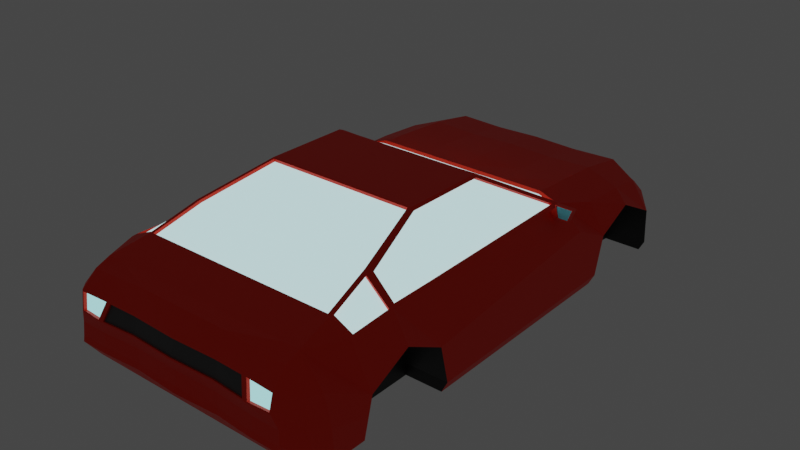 # Source: Car.blend  (saved by Blender 2.82.7; exported with 4.5.12 LTS)
import bpy
from mathutils import Matrix  # noqa: F401  (used for matrix-valued properties, if any)

bpy.ops.wm.read_factory_settings(use_empty=True)
scene = bpy.context.scene
scene.name = 'Scene'

# ---- collections
col_collection = bpy.data.collections.new('Collection'); scene.collection.children.link(col_collection)

# ---- materials (node trees are filled in below, after node groups)
mat_frame = bpy.data.materials.new('frame')
mat_frame.use_transparent_shadow = False
mat_windows = bpy.data.materials.new('windows')
mat_windows.use_transparent_shadow = False
mat_mirrors = bpy.data.materials.new('mirrors')
mat_mirrors.use_transparent_shadow = False
mat_lights = bpy.data.materials.new('lights')
mat_lights.use_transparent_shadow = False
mat_gray = bpy.data.materials.new('gray')
mat_gray.use_transparent_shadow = False
mat_inside_wheels = bpy.data.materials.new('inside wheels')
mat_inside_wheels.use_transparent_shadow = False

# ---- material node trees
mat_frame.use_nodes = True; mat_frame.node_tree.nodes.clear()
_N = mat_frame.node_tree.nodes; _L = mat_frame.node_tree.links
n0 = _N.new('ShaderNodeOutputMaterial'); n0.name = 'Material Output'; n0.location = (300, 300)
n1 = _N.new('ShaderNodeBsdfPrincipled'); n1.name = 'Principled BSDF'; n1.location = (10, 300)
n1.distribution = 'GGX'
n1.subsurface_method = 'BURLEY'
n1.inputs[0].default_value = (1.0, 0.02122, 0.0, 1.0)
n1.inputs[1].default_value = 0.2833
n1.inputs[3].default_value = 1.45
n1.inputs[13].default_value = 0.4333
n1.inputs[27].default_value = (0.0, 0.0, 0.0, 1.0)
n1.inputs[28].default_value = 1.0
_L.new(n1.outputs[0], n0.inputs[0])
n0.is_active_output = True
mat_windows.use_nodes = True; mat_windows.node_tree.nodes.clear()
_N = mat_windows.node_tree.nodes; _L = mat_windows.node_tree.links
n0 = _N.new('ShaderNodeOutputMaterial'); n0.name = 'Material Output'; n0.location = (300, 300)
n1 = _N.new('ShaderNodeBsdfPrincipled'); n1.name = 'Principled BSDF'; n1.location = (10, 300)
n1.distribution = 'GGX'
n1.subsurface_method = 'BURLEY'
n1.inputs[0].default_value = (0.3894, 0.6885, 0.8, 1.0)
n1.inputs[2].default_value = 0.2333
n1.inputs[3].default_value = 1.45
n1.inputs[19].default_value = 0.0625
n1.inputs[27].default_value = (0.6259, 0.9713, 1.0, 1.0)
n1.inputs[28].default_value = 1.0
_L.new(n1.outputs[0], n0.inputs[0])
n0.is_active_output = True
mat_mirrors.use_nodes = True; mat_mirrors.node_tree.nodes.clear()
_N = mat_mirrors.node_tree.nodes; _L = mat_mirrors.node_tree.links
n0 = _N.new('ShaderNodeOutputMaterial'); n0.name = 'Material Output'; n0.location = (300, 300)
n1 = _N.new('ShaderNodeBsdfPrincipled'); n1.name = 'Principled BSDF'; n1.location = (10, 300)
n1.distribution = 'GGX'
n1.subsurface_method = 'BURLEY'
n1.inputs[0].default_value = (0.1849, 0.6892, 0.8, 1.0)
n1.inputs[2].default_value = 0.4667
n1.inputs[3].default_value = 1.45
n1.inputs[27].default_value = (0.0, 0.0, 0.0, 1.0)
n1.inputs[28].default_value = 1.0
_L.new(n1.outputs[0], n0.inputs[0])
n0.is_active_output = True
mat_lights.use_nodes = True; mat_lights.node_tree.nodes.clear()
_N = mat_lights.node_tree.nodes; _L = mat_lights.node_tree.links
n0 = _N.new('ShaderNodeOutputMaterial'); n0.name = 'Material Output'; n0.location = (300, 300)
n1 = _N.new('ShaderNodeEmission'); n1.name = 'Emission'; n1.location = (10, 300)
n1.inputs[0].default_value = (0.4381, 0.9713, 1.0, 1.0)
_L.new(n1.outputs[0], n0.inputs[0])
n0.is_active_output = True
mat_gray.use_nodes = True; mat_gray.node_tree.nodes.clear()
_N = mat_gray.node_tree.nodes; _L = mat_gray.node_tree.links
n0 = _N.new('ShaderNodeOutputMaterial'); n0.name = 'Material Output'; n0.location = (300, 300)
n1 = _N.new('ShaderNodeBsdfPrincipled'); n1.name = 'Principled BSDF'; n1.location = (10, 300)
n1.distribution = 'GGX'
n1.subsurface_method = 'BURLEY'
n1.inputs[0].default_value = (0.06372, 0.06372, 0.06372, 1.0)
n1.inputs[3].default_value = 1.45
n1.inputs[27].default_value = (0.0, 0.0, 0.0, 1.0)
n1.inputs[28].default_value = 1.0
_L.new(n1.outputs[0], n0.inputs[0])
n0.is_active_output = True
mat_inside_wheels.use_nodes = True; mat_inside_wheels.node_tree.nodes.clear()
_N = mat_inside_wheels.node_tree.nodes; _L = mat_inside_wheels.node_tree.links
n0 = _N.new('ShaderNodeOutputMaterial'); n0.name = 'Material Output'; n0.location = (300, 300)
n1 = _N.new('ShaderNodeBsdfPrincipled'); n1.name = 'Principled BSDF'; n1.location = (10, 300)
n1.distribution = 'GGX'
n1.subsurface_method = 'BURLEY'
n1.inputs[0].default_value = (0.008076, 0.008076, 0.008076, 1.0)
n1.inputs[3].default_value = 1.45
n1.inputs[27].default_value = (0.0, 0.0, 0.0, 1.0)
n1.inputs[28].default_value = 1.0
_L.new(n1.outputs[0], n0.inputs[0])
n0.is_active_output = True

# ---- world
world_world = bpy.data.worlds.new('World'); scene.world = world_world
world_world.use_nodes = True; world_world.node_tree.nodes.clear()
_N = world_world.node_tree.nodes; _L = world_world.node_tree.links
n0 = _N.new('ShaderNodeOutputWorld'); n0.name = 'World Output'; n0.location = (300, 300)
n1 = _N.new('ShaderNodeBackground'); n1.name = 'Background'; n1.location = (10, 300)
n1.inputs[0].default_value = (0.05088, 0.05088, 0.05088, 1.0)
_L.new(n1.outputs[0], n0.inputs[0])
n0.is_active_output = True
world_world.color = (0.05088, 0.05088, 0.05088)
world_world.use_sun_shadow = False
world_world.sun_shadow_jitter_overblur = 0.0

# ---- meshes
me_cube = bpy.data.meshes.new('Cube')
me_cube.from_pydata([(6.088, 6.451, -4.103), (6.102, 6.253, 2.55), (6.088, 8.704, -4.103), (6.088, 8.704, 2.363), (6.088, -6.412, -4.103), (6.088, -9.712, -4.103), (6.088, -13.1, -3.921), (6.088, -15.4, -3.921), (6.088, -15.46, 2.601), (5.662, -16.4, -3.51), (5.662, -16.4, 2.303), (5.662, -17.56, -1.979), (5.308, -17.24, 1.2), (6.088, 11.91, -4.103), (6.088, 11.91, 2.148), (6.088, 15.14, -4.293), (6.088, 15.13, 1.617), (5.613, 17.16, -4.293), (5.532, 17.17, 0.1846), (3.901, 0.968, 5.22), (3.901, -4.883, 5.36), (2.957, -9.686, 3.893), (6.088, -13.0, 3.079), (6.088, -15.22, 2.653), (6.088, 9.377, -0.8337), (6.088, -7.013, -0.7779), (6.088, -9.712, 0.624), (6.088, -12.47, -0.7436), (5.659, -17.62, 0.1589), (6.088, 11.91, 0.3754), (6.088, 14.96, -1.202), (5.263, 17.76, -0.6649), (6.088, 8.704, -3.338), (6.088, -6.412, -3.325), (6.088, -9.712, -3.325), (6.088, -13.1, -3.168), (5.662, -17.46, -1.648), (6.088, 11.91, -3.366), (6.088, 15.13, -3.602), (5.613, 17.48, -3.784), (8.97, 8.704, -3.338), (8.573, 8.704, -4.103), (8.573, 6.451, -4.103), (8.218, 8.704, 1.552), (7.114, 6.234, 2.208), (8.97, 6.451, -3.325), (8.97, -6.412, -3.325), (8.573, -6.412, -4.103), (7.862, -6.413, 2.623), (7.854, -9.492, 2.616), (8.97, -13.1, -3.168), (8.304, -13.1, -3.921), (8.206, -13.1, 2.454), (8.97, -15.25, -3.148), (7.426, -15.4, -3.921), (7.118, -15.46, 2.601), (8.628, -16.4, -2.469), (7.714, -16.4, -3.51), (7.118, -16.4, 2.232), (7.521, -17.46, -1.648), (7.466, -17.56, -1.979), (7.151, -17.34, 1.203), (8.218, 11.91, 1.337), (8.97, 15.13, -3.602), (8.606, 15.14, -4.293), (8.037, 14.39, 0.9287), (7.708, 16.86, -3.784), (7.461, 16.68, -4.293), (7.763, 15.16, 0.4719), (5.009, 0.9781, 5.241), (5.31, -4.84, 5.191), (6.545, -9.519, 3.972), (6.754, -13.0, 3.079), (6.945, -15.22, 2.653), (8.97, 9.377, -0.8337), (8.97, 6.451, 0.624), (8.97, -7.013, -0.7779), (8.97, -9.712, 0.624), (8.97, -12.47, -0.7436), (8.557, -15.41, 0.7771), (8.318, -16.4, 0.8906), (7.064, -17.53, 0.1568), (8.97, 11.91, 0.3754), (8.97, 14.96, -1.202), (7.963, 15.76, -0.2297), (3.044, 8.704, 2.271), (3.044, 6.451, -4.103), (3.044, 8.704, -4.103), (3.044, 6.255, 2.553), (3.044, -6.412, -4.103), (3.044, -9.712, -4.103), (3.044, -13.1, -3.921), (3.044, -15.4, -3.921), (3.044, -15.46, 2.601), (3.044, -16.4, -3.51), (3.044, -16.4, 2.466), (3.044, -17.38, -1.979), (3.044, -17.19, 1.194), (3.044, 11.91, 2.056), (3.044, 11.91, -4.103), (3.044, 15.13, 1.525), (3.044, 15.14, -4.293), (3.044, 17.36, 0.252), (3.044, 17.51, -4.293), (1.95, 0.967, 5.218), (1.95, -4.883, 5.36), (3.044, -13.0, 3.079), (3.044, -15.22, 2.653), (2.891, 18.15, -0.9345), (3.045, -17.44, 0.1659), (3.044, -17.28, -1.648), (3.044, 17.83, -3.784), (8.041, 15.75, -0.2958), (5.162, 17.9, -0.7574), (7.819, 15.05, 0.5605), (5.469, 17.1, 0.252), (7.841, 15.6, -0.3447), (5.141, 17.6, -0.7799), (7.641, 15.0, 0.3569), (5.41, 17.01, 0.06965), (2.473, 17.48, 0.1473), (4.442, 17.27, 0.1473), (4.193, 17.86, -0.6726), (2.348, 18.06, -0.8164), (2.473, 17.41, 0.1036), (4.442, 17.2, 0.1036), (4.193, 17.79, -0.7163), (2.348, 17.99, -0.8602), (6.088, 9.04, -2.086), (6.088, -6.712, -2.052), (6.088, -9.712, -1.351), (6.088, -12.78, -1.956), (5.662, -17.37, -0.7831), (6.088, 11.91, -1.495), (6.088, 15.04, -2.402), (5.388, 17.69, -2.165), (8.97, 9.04, -2.086), (8.97, 6.451, -1.351), (8.97, -6.712, -2.052), (8.97, -12.78, -1.956), (8.927, -15.33, -1.185), (8.431, -16.4, -0.866), (7.485, -17.37, -0.7831), (8.97, 15.04, -2.402), (7.874, 16.3, -1.934), (3.044, -17.19, -0.7831), (2.967, 17.99, -2.253), (4.607, 17.65, -2.378), (4.8, 17.47, -3.672), (6.59, 16.98, -3.672), (2.603, 17.77, -3.672), (6.733, 16.51, -2.181), (2.537, 17.91, -2.454), (4.607, 17.27, -2.421), (4.8, 17.09, -3.715), (6.59, 16.56, -3.715), (6.733, 16.09, -2.224), (3.044, 6.451, 2.454), (6.088, 6.451, 2.454), (7.314, 5.742, 2.239), (1.95, 0.7708, 5.316), (5.311, 0.7, 5.149), (3.901, 0.7708, 5.316), (-0.007652, 0.864, 5.029), (-0.007652, 6.152, 2.365), (3.893, 0.865, 5.031), (6.094, 6.15, 2.361), (3.037, 6.152, 2.365), (1.943, 0.864, 5.029), (7.106, 6.131, 2.019), (5.001, 0.8751, 5.052), (7.437, 6.451, 2.055), (8.01, -6.412, 2.454), (8.01, -9.712, 2.454), (5.162, 0.7708, 5.316), (5.162, -4.883, 5.36), (6.348, -9.745, 4.088), (7.719, -6.42, 2.497), (5.167, -4.847, 5.065), (7.172, 5.735, 2.114), (7.712, -9.499, 2.49), (5.169, 0.6929, 5.023), (6.403, -9.526, 3.846), (1.894, -4.963, 5.128), (5.014, -4.963, 5.128), (3.789, -4.963, 5.128), (3.789, -5.007, 5.326), (5.014, -5.007, 5.326), (1.894, -5.007, 5.326), (2.957, -12.89, 3.11), (5.914, -12.89, 3.11), (6.156, -9.73, 4.091), (6.55, -12.89, 3.11), (5.914, -9.686, 3.893), (2.957, -12.85, 2.912), (5.914, -12.85, 2.912), (6.156, -9.686, 3.893), (6.55, -12.85, 2.912), (7.99, -12.88, 2.388), (6.675, -12.79, 2.934), (7.819, -9.912, 2.388), (6.32, -9.942, 3.818), (6.474, -10.0, 3.921), (6.816, -12.75, 3.069), (7.931, -9.975, 2.543), (8.096, -12.83, 2.543), (7.74, 5.131, 1.482), (7.564, 5.131, 1.997), (7.739, 5.472, 1.487), (7.564, 5.519, 1.997), (8.114, 5.105, 1.917), (7.938, 5.157, 2.429), (8.112, 5.445, 1.888), (7.938, 5.508, 2.39), (7.888, 5.557, 2.534), (8.162, 5.474, 1.741), (8.197, 5.066, 1.82), (7.952, 5.139, 2.531), (9.117, 5.557, 2.534), (8.847, 5.474, 1.741), (8.817, 5.066, 1.82), (9.053, 5.139, 2.531), (7.888, 5.143, 2.576), (8.164, 5.062, 1.774), (9.117, 5.143, 2.576), (8.85, 5.062, 1.774), (7.952, 5.176, 2.527), (8.197, 5.104, 1.816), (9.053, 5.176, 2.527), (8.817, 5.104, 1.816), (4.974, -17.24, 1.194), (5.32, -17.61, 0.166), (7.237, -17.32, 1.278), (7.137, -17.55, 0.08131), (5.309, -17.02, 1.141), (5.66, -17.4, 0.1), (7.152, -17.12, 1.144), (7.064, -17.32, 0.09796), (0.0, -4.963, 5.128), (0.0, 8.704, -4.103), (0.0, 8.704, 2.363), (0.0, 6.451, -4.103), (0.0, 6.255, 2.553), (0.0, -6.412, -4.103), (0.0, -9.712, -4.103), (0.0, -13.1, -3.921), (0.0, -15.4, -3.921), (0.0, -15.46, 2.601), (0.0, -16.4, -3.51), (0.0, -16.4, 2.466), (0.0, -17.56, -1.979), (0.0, -17.3, 1.193), (0.0, 11.91, -4.103), (0.0, 11.91, 2.148), (0.0, 15.14, -4.293), (0.0, 15.13, 1.617), (0.0, 17.77, -4.293), (0.0, 17.62, 0.252), (0.0, 0.967, 5.218), (0.0, -4.883, 5.36), (0.0, -13.0, 3.079), (0.0, -15.22, 2.653), (0.0, -17.58, 0.08131), (0.0, 18.4, -0.9345), (0.0, -17.39, -1.648), (0.0, 18.09, -3.784), (0.0, 17.74, 0.1473), (0.0, 18.32, -0.8164), (0.0, 17.67, 0.1036), (0.0, 18.25, -0.8602), (0.0, -17.24, -0.7831), (0.0, 18.25, -2.253), (0.0, 18.17, -2.454), (0.0, 18.03, -3.672), (0.0, 6.451, 2.454), (0.0, 0.7708, 5.316), (0.0, -5.007, 5.326), (0.0, -12.89, 3.11), (0.0, -9.686, 3.893), (0.0, -12.85, 2.912), (3.044, -17.16, 1.278), (0.0, -17.28, 1.278), (5.199, -17.22, 1.278), (5.601, -17.64, 0.08131), (3.044, -17.46, 0.08131), (0.0, -17.55, 0.1663), (0.0, -17.19, 1.165), (0.0, -17.45, 0.1381), (3.044, -17.08, 1.165), (3.045, -17.33, 0.1376), (4.974, -17.13, 1.166), (5.32, -17.5, 0.1378)], [], [(87, 239, 252, 99), (4, 0, 42, 47), (87, 2, 0, 86), (85, 240, 274, 157), (10, 282, 232, 58), (134, 38, 63, 143), (86, 0, 4, 89), (89, 4, 5, 90), (90, 5, 6, 91), (129, 33, 46, 138), (31, 18, 119, 117), (91, 6, 7, 92), (94, 9, 11, 96), (92, 7, 9, 94), (93, 247, 249, 95), (3, 158, 171, 43), (95, 249, 281, 280), (11, 9, 57, 60), (85, 3, 14, 98), (32, 2, 13, 37), (101, 254, 256, 103), (37, 13, 15, 38), (99, 252, 254, 101), (98, 14, 16, 100), (100, 16, 115, 102), (22, 23, 73, 72), (160, 275, 259, 105), (106, 260, 261, 107), (0, 2, 41, 42), (69, 44, 169, 170), (38, 15, 64, 63), (93, 8, 23, 107), (7, 6, 51, 54), (115, 16, 65, 114), (6, 35, 50, 51), (146, 108, 113, 135), (132, 36, 59, 142), (2, 32, 40, 41), (15, 17, 67, 64), (145, 284, 262, 270), (128, 24, 74, 136), (130, 26, 27, 131), (14, 3, 43, 62), (129, 25, 26, 130), (33, 4, 47, 46), (36, 11, 60, 59), (4, 33, 34, 5), (8, 10, 58, 55), (5, 34, 35, 6), (81, 61, 236, 237), (17, 39, 66, 67), (96, 110, 264, 250), (26, 25, 76, 77), (103, 111, 39, 17), (9, 7, 54, 57), (133, 37, 38, 134), (128, 32, 37, 133), (74, 43, 171, 75), (76, 172, 173, 77), (75, 171, 172, 76), (77, 173, 52, 78), (78, 52, 55, 79), (79, 55, 58, 80), (80, 58, 232, 233), (63, 64, 67, 66), (55, 52, 72, 73), (161, 70, 178, 181), (159, 161, 181, 179), (173, 176, 202, 204), (65, 83, 112, 114), (62, 82, 83, 65), (43, 74, 82, 62), (141, 80, 233, 142), (140, 79, 80, 141), (139, 78, 79, 140), (137, 75, 76, 138), (136, 74, 75, 137), (41, 40, 45, 42), (42, 45, 46, 47), (51, 50, 53, 54), (54, 53, 56, 57), (57, 56, 59, 60), (143, 63, 66, 144), (27, 26, 77, 78), (23, 8, 55, 73), (162, 20, 175, 174), (135, 113, 112, 144), (16, 14, 62, 65), (29, 30, 83, 82), (131, 27, 78, 139), (24, 29, 82, 74), (256, 265, 111, 103), (11, 36, 110, 96), (132, 283, 284, 145), (271, 263, 108, 146), (247, 93, 107, 261), (258, 104, 168, 163), (175, 20, 186, 187), (22, 106, 107, 23), (105, 259, 276, 188), (162, 160, 105, 20), (255, 100, 102, 257), (253, 98, 100, 255), (13, 99, 101, 15), (15, 101, 103, 17), (240, 85, 98, 253), (10, 95, 280, 282), (97, 251, 286, 288), (8, 93, 95, 10), (246, 92, 94, 248), (248, 94, 96, 250), (245, 91, 92, 246), (244, 90, 91, 245), (243, 89, 90, 244), (241, 86, 89, 243), (3, 85, 157, 158), (239, 87, 86, 241), (2, 87, 99, 13), (31, 84, 112, 113), (68, 18, 115, 114), (18, 31, 113, 115), (84, 68, 114, 112), (117, 119, 118, 116), (84, 31, 117, 116), (68, 84, 116, 118), (18, 68, 118, 119), (120, 121, 125, 124), (122, 123, 127, 126), (257, 102, 120, 266), (108, 263, 267, 123), (102, 115, 121, 120), (113, 108, 123, 122), (115, 113, 122, 121), (127, 124, 125, 126), (269, 268, 124, 127), (266, 120, 124, 268), (121, 122, 126, 125), (123, 267, 269, 127), (66, 39, 148, 149), (146, 135, 147, 152), (36, 132, 145, 110), (35, 131, 139, 50), (144, 66, 149, 151), (83, 143, 144, 112), (40, 136, 137, 45), (45, 137, 138, 46), (50, 139, 140, 53), (53, 140, 141, 56), (56, 141, 142, 59), (24, 128, 133, 29), (29, 133, 134, 30), (33, 129, 130, 34), (34, 130, 131, 35), (32, 128, 136, 40), (110, 145, 270, 264), (283, 132, 142, 233), (39, 111, 150, 148), (25, 129, 138, 76), (30, 134, 143, 83), (149, 148, 154, 155), (273, 272, 152, 150), (151, 149, 155, 156), (150, 152, 147, 148), (135, 144, 151, 147), (271, 146, 152, 272), (111, 265, 273, 150), (154, 153, 156, 155), (148, 147, 153, 154), (147, 151, 156, 153), (44, 1, 166, 169), (242, 88, 157, 274), (1, 44, 171, 158), (104, 258, 275, 160), (44, 69, 174, 171), (69, 19, 162, 174), (88, 1, 158, 157), (19, 104, 160, 162), (167, 164, 163, 168), (166, 165, 170, 169), (166, 167, 168, 165), (19, 69, 170, 165), (1, 88, 167, 166), (104, 19, 165, 168), (88, 242, 164, 167), (159, 48, 172, 171), (48, 49, 173, 172), (70, 161, 174, 175), (71, 70, 175, 176), (161, 159, 171, 174), (49, 71, 176, 173), (180, 177, 178, 182), (177, 179, 181, 178), (48, 159, 179, 177), (71, 49, 180, 182), (70, 71, 182, 178), (49, 48, 177, 180), (260, 106, 189, 277), (106, 22, 190, 189), (72, 176, 191, 192), (22, 72, 192, 190), (176, 175, 187, 191), (186, 188, 183, 185), (203, 205, 198, 199), (192, 191, 196, 197), (191, 187, 184, 196), (204, 202, 201, 200), (190, 192, 197, 195), (188, 276, 238, 183), (187, 186, 185, 184), (20, 105, 188, 186), (183, 238, 278, 21), (21, 278, 279, 194), (193, 195, 197, 196), (185, 193, 196, 184), (193, 21, 194, 195), (185, 183, 21, 193), (176, 72, 203, 202), (72, 52, 205, 203), (205, 204, 200, 198), (202, 203, 199, 201), (52, 173, 204, 205), (198, 200, 201, 199), (277, 189, 194, 279), (189, 190, 195, 194), (206, 207, 209, 208), (208, 209, 213, 212), (211, 210, 223, 222), (210, 211, 207, 206), (208, 212, 210, 206), (213, 209, 207, 211), (221, 217, 226, 228), (210, 212, 215, 223), (213, 211, 222, 214), (212, 213, 214, 215), (219, 218, 224, 225), (223, 215, 219, 225), (214, 222, 224, 218), (215, 214, 218, 219), (216, 217, 222, 223), (221, 220, 225, 224), (220, 216, 223, 225), (217, 221, 224, 222), (226, 227, 229, 228), (220, 221, 228, 229), (216, 220, 229, 227), (217, 216, 227, 226), (28, 12, 282, 283), (12, 61, 232, 282), (81, 28, 283, 233), (61, 81, 233, 232), (234, 235, 237, 236), (61, 12, 234, 236), (28, 81, 237, 235), (12, 28, 235, 234), (230, 97, 288, 290), (251, 97, 280, 281), (230, 231, 283, 282), (109, 285, 262, 284), (97, 230, 282, 280), (231, 109, 284, 283), (289, 288, 286, 287), (291, 290, 288, 289), (109, 231, 291, 289), (231, 230, 290, 291), (285, 109, 289, 287)])
me_cube.polygons.foreach_set('material_index', [0, 0, 0, 0, 0, 5, 0, 0, 0, 5, 0, 0, 0, 0, 0, 0, 0, 0, 0, 5, 0, 5, 0, 0, 0, 0, 0, 0, 0, 0, 5, 0, 0, 0, 5, 0, 0, 5, 0, 0, 5, 5, 0, 5, 5, 0, 5, 0, 5, 0, 0, 0, 5, 0, 0, 5, 5, 0, 0, 0, 0, 0, 0, 0, 0, 0, 0, 0, 0, 0, 0, 0, 0, 0, 0, 0, 0, 0, 0, 0, 0, 0, 0, 5, 0, 0, 0, 0, 5, 5, 5, 0, 0, 0, 0, 0, 0, 0, 0, 0, 0, 0, 0, 0, 0, 0, 0, 0, 0, 0, 0, 0, 0, 0, 0, 0, 0, 0, 0, 0, 0, 0, 3, 0, 0, 0, 0, 0, 0, 0, 0, 0, 0, 4, 4, 0, 0, 0, 0, 0, 0, 5, 0, 0, 0, 0, 0, 0, 0, 5, 5, 5, 5, 5, 0, 0, 0, 5, 5, 4, 4, 4, 4, 0, 0, 0, 4, 4, 4, 0, 0, 0, 0, 0, 0, 0, 0, 1, 1, 1, 0, 0, 0, 0, 0, 0, 0, 0, 0, 0, 1, 1, 0, 0, 0, 0, 0, 0, 0, 0, 0, 0, 0, 0, 0, 0, 0, 0, 0, 0, 1, 1, 1, 1, 1, 1, 0, 0, 0, 0, 0, 1, 0, 0, 0, 0, 0, 0, 0, 0, 0, 0, 0, 0, 0, 0, 0, 0, 0, 0, 0, 0, 2, 0, 0, 0, 0, 0, 0, 0, 3, 0, 0, 0, 0, 0, 0, 0, 0, 0, 4, 4, 0, 0, 0])
_uv = me_cube.uv_layers.new(name='UVMap')
_uv.uv.foreach_set('vector', [0.3125, 0.5, 0.25, 0.5, 0.25, 0.5, 0.3125, 0.5, 0.375, 0.75, 0.375, 0.75, 0.375, 0.75, 0.375, 0.75, 0.3125, 0.5, 0.375, 0.5, 0.375, 0.75, 0.3125, 0.75, 0.6875, 0.5, 0.75, 0.5, 0.75, 0.75, 0.6875, 0.75, 0.625, 0.75, 0.625, 0.75, 0.625, 0.75, 0.625, 0.75, 0.4932, 0.5, 0.4084, 0.5, 0.4084, 0.5, 0.4932, 0.5, 0.3125, 0.75, 0.375, 0.75, 0.375, 0.75, 0.3125, 0.75, 0.3125, 0.75, 0.375, 0.75, 0.375, 0.75, 0.3125, 0.75, 0.3125, 0.75, 0.375, 0.75, 0.375, 0.75, 0.3125, 0.75, 0.4932, 0.75, 0.4084, 0.75, 0.4084, 0.75, 0.4932, 0.75, 0.5821, 0.5, 0.6209, 0.5, 0.6209, 0.5, 0.5821, 0.5, 0.3125, 0.75, 0.375, 0.75, 0.375, 0.75, 0.3125, 0.75, 0.3125, 0.75, 0.375, 0.75, 0.375, 0.75, 0.3125, 0.75, 0.3125, 0.75, 0.375, 0.75, 0.375, 0.75, 0.3125, 0.75, 0.6875, 0.75, 0.75, 0.75, 0.75, 0.75, 0.6875, 0.75, 0.625, 0.5, 0.625, 0.75, 0.625, 0.75, 0.625, 0.5, 0.6875, 0.75, 0.75, 0.75, 0.75, 0.75, 0.6875, 0.75, 0.375, 0.75, 0.375, 0.75, 0.375, 0.75, 0.375, 0.75, 0.6875, 0.5, 0.625, 0.5, 0.625, 0.5, 0.6875, 0.5, 0.4084, 0.5, 0.375, 0.5, 0.375, 0.5, 0.4084, 0.5, 0.3125, 0.5, 0.25, 0.5, 0.25, 0.5, 0.3125, 0.5, 0.4084, 0.5, 0.375, 0.5, 0.375, 0.5, 0.4084, 0.5, 0.3125, 0.5, 0.25, 0.5, 0.25, 0.5, 0.3125, 0.5, 0.6875, 0.5, 0.625, 0.5, 0.625, 0.5, 0.6875, 0.5, 0.6875, 0.5, 0.625, 0.5, 0.625, 0.5, 0.6875, 0.5, 0.625, 0.75, 0.625, 0.75, 0.625, 0.75, 0.625, 0.75, 0.6875, 0.75, 0.75, 0.75, 0.75, 0.75, 0.6875, 0.75, 0.6875, 0.75, 0.75, 0.75, 0.75, 0.75, 0.6875, 0.75, 0.375, 0.75, 0.375, 0.5, 0.375, 0.5, 0.375, 0.75, 0.625, 0.75, 0.625, 0.75, 0.625, 0.75, 0.625, 0.75, 0.4084, 0.5, 0.375, 0.5, 0.375, 0.5, 0.4084, 0.5, 0.6875, 0.75, 0.625, 0.75, 0.625, 0.75, 0.6875, 0.75, 0.375, 0.75, 0.375, 0.75, 0.375, 0.75, 0.375, 0.75, 0.625, 0.5, 0.625, 0.5, 0.625, 0.5, 0.625, 0.5, 0.375, 0.75, 0.4084, 0.75, 0.4084, 0.75, 0.375, 0.75, 0.4932, 0.4375, 0.578, 0.4375, 0.578, 0.5, 0.4932, 0.5, 0.4932, 0.75, 0.4084, 0.75, 0.4084, 0.75, 0.4932, 0.75, 0.375, 0.5, 0.4084, 0.5, 0.4084, 0.5, 0.375, 0.5, 0.375, 0.5, 0.375, 0.5, 0.375, 0.5, 0.375, 0.5, 0.4932, 0.8125, 0.578, 0.8125, 0.578, 0.875, 0.4932, 0.875, 0.4932, 0.5, 0.578, 0.5, 0.578, 0.5, 0.4932, 0.5, 0.4932, 0.75, 0.578, 0.75, 0.578, 0.75, 0.4932, 0.75, 0.625, 0.5, 0.625, 0.5, 0.625, 0.5, 0.625, 0.5, 0.4932, 0.75, 0.578, 0.75, 0.578, 0.75, 0.4932, 0.75, 0.4084, 0.75, 0.375, 0.75, 0.375, 0.75, 0.4084, 0.75, 0.4084, 0.75, 0.375, 0.75, 0.375, 0.75, 0.4084, 0.75, 0.375, 0.75, 0.4084, 0.75, 0.4084, 0.75, 0.375, 0.75, 0.625, 0.75, 0.625, 0.75, 0.625, 0.75, 0.625, 0.75, 0.375, 0.75, 0.4084, 0.75, 0.4084, 0.75, 0.375, 0.75, 0.5811, 0.75, 0.6219, 0.75, 0.6219, 0.75, 0.5811, 0.75, 0.375, 0.5, 0.4084, 0.5, 0.4084, 0.5, 0.375, 0.5, 0.375, 0.8125, 0.4084, 0.8125, 0.4084, 0.875, 0.375, 0.875, 0.578, 0.75, 0.578, 0.75, 0.578, 0.75, 0.578, 0.75, 0.375, 0.4375, 0.4084, 0.4375, 0.4084, 0.5, 0.375, 0.5, 0.375, 0.75, 0.375, 0.75, 0.375, 0.75, 0.375, 0.75, 0.4932, 0.5, 0.4084, 0.5, 0.4084, 0.5, 0.4932, 0.5, 0.4932, 0.5, 0.4084, 0.5, 0.4084, 0.5, 0.4932, 0.5, 0.578, 0.5, 0.625, 0.5, 0.625, 0.75, 0.578, 0.75, 0.578, 0.75, 0.625, 0.75, 0.625, 0.75, 0.578, 0.75, 0.578, 0.75, 0.625, 0.75, 0.625, 0.75, 0.578, 0.75, 0.578, 0.75, 0.625, 0.75, 0.625, 0.75, 0.578, 0.75, 0.578, 0.75, 0.625, 0.75, 0.625, 0.75, 0.578, 0.75, 0.578, 0.75, 0.625, 0.75, 0.625, 0.75, 0.578, 0.75, 0.578, 0.75, 0.625, 0.75, 0.625, 0.75, 0.578, 0.75, 0.4084, 0.5, 0.375, 0.5, 0.375, 0.5, 0.4084, 0.5, 0.625, 0.75, 0.625, 0.75, 0.625, 0.75, 0.625, 0.75, 0.625, 0.75, 0.625, 0.75, 0.625, 0.75, 0.625, 0.75, 0.625, 0.75, 0.625, 0.75, 0.625, 0.75, 0.625, 0.75, 0.625, 0.75, 0.625, 0.75, 0.625, 0.75, 0.625, 0.75, 0.625, 0.5, 0.578, 0.5, 0.578, 0.5, 0.625, 0.5, 0.625, 0.5, 0.578, 0.5, 0.578, 0.5, 0.625, 0.5, 0.625, 0.5, 0.578, 0.5, 0.578, 0.5, 0.625, 0.5, 0.4932, 0.75, 0.578, 0.75, 0.578, 0.75, 0.4932, 0.75, 0.4932, 0.75, 0.578, 0.75, 0.578, 0.75, 0.4932, 0.75, 0.4932, 0.75, 0.578, 0.75, 0.578, 0.75, 0.4932, 0.75, 0.4932, 0.75, 0.578, 0.75, 0.578, 0.75, 0.4932, 0.75, 0.4932, 0.5, 0.578, 0.5, 0.578, 0.75, 0.4932, 0.75, 0.375, 0.5, 0.4084, 0.5, 0.4084, 0.75, 0.375, 0.75, 0.375, 0.75, 0.4084, 0.75, 0.4084, 0.75, 0.375, 0.75, 0.375, 0.75, 0.4084, 0.75, 0.4084, 0.75, 0.375, 0.75, 0.375, 0.75, 0.4084, 0.75, 0.4084, 0.75, 0.375, 0.75, 0.375, 0.75, 0.4084, 0.75, 0.4084, 0.75, 0.375, 0.75, 0.4932, 0.5, 0.4084, 0.5, 0.4084, 0.5, 0.4932, 0.5, 0.578, 0.75, 0.578, 0.75, 0.578, 0.75, 0.578, 0.75, 0.625, 0.75, 0.625, 0.75, 0.625, 0.75, 0.625, 0.75, 0.625, 0.75, 0.625, 0.75, 0.625, 0.75, 0.625, 0.75, 0.4932, 0.5, 0.578, 0.5, 0.578, 0.5, 0.4932, 0.5, 0.625, 0.5, 0.625, 0.5, 0.625, 0.5, 0.625, 0.5, 0.578, 0.5, 0.578, 0.5, 0.578, 0.5, 0.578, 0.5, 0.4932, 0.75, 0.578, 0.75, 0.578, 0.75, 0.4932, 0.75, 0.578, 0.5, 0.578, 0.5, 0.578, 0.5, 0.578, 0.5, 0.375, 0.375, 0.4084, 0.375, 0.4084, 0.4375, 0.375, 0.4375, 0.375, 0.75, 0.4084, 0.75, 0.4084, 0.8125, 0.375, 0.8125, 0.4932, 0.75, 0.578, 0.75, 0.578, 0.8125, 0.4932, 0.8125, 0.4932, 0.375, 0.578, 0.375, 0.578, 0.4375, 0.4932, 0.4375, 0.75, 0.75, 0.6875, 0.75, 0.6875, 0.75, 0.75, 0.75, 0.75, 0.75, 0.6886, 0.75, 0.6886, 0.75, 0.75, 0.75, 0.625, 0.75, 0.625, 0.75, 0.625, 0.75, 0.625, 0.75, 0.625, 0.75, 0.6875, 0.75, 0.6875, 0.75, 0.625, 0.75, 0.6875, 0.75, 0.75, 0.75, 0.75, 0.75, 0.6875, 0.75, 0.625, 0.75, 0.6875, 0.75, 0.6875, 0.75, 0.625, 0.75, 0.75, 0.5, 0.6875, 0.5, 0.6875, 0.5, 0.75, 0.5, 0.75, 0.5, 0.6875, 0.5, 0.6875, 0.5, 0.75, 0.5, 0.375, 0.5, 0.3125, 0.5, 0.3125, 0.5, 0.375, 0.5, 0.375, 0.5, 0.3125, 0.5, 0.3125, 0.5, 0.375, 0.5, 0.75, 0.5, 0.6875, 0.5, 0.6875, 0.5, 0.75, 0.5, 0.625, 0.75, 0.6875, 0.75, 0.6875, 0.75, 0.625, 0.75, 0.6217, 0.8125, 0.6217, 0.875, 0.6217, 0.875, 0.6217, 0.8125, 0.625, 0.75, 0.6875, 0.75, 0.6875, 0.75, 0.625, 0.75, 0.25, 0.75, 0.3125, 0.75, 0.3125, 0.75, 0.25, 0.75, 0.25, 0.75, 0.3125, 0.75, 0.3125, 0.75, 0.25, 0.75, 0.25, 0.75, 0.3125, 0.75, 0.3125, 0.75, 0.25, 0.75, 0.25, 0.75, 0.3125, 0.75, 0.3125, 0.75, 0.25, 0.75, 0.25, 0.75, 0.3125, 0.75, 0.3125, 0.75, 0.25, 0.75, 0.25, 0.75, 0.3125, 0.75, 0.3125, 0.75, 0.25, 0.75, 0.625, 0.5, 0.6875, 0.5, 0.6875, 0.75, 0.625, 0.75, 0.25, 0.5, 0.3125, 0.5, 0.3125, 0.75, 0.25, 0.75, 0.375, 0.5, 0.3125, 0.5, 0.3125, 0.5, 0.375, 0.5, 0.5821, 0.5, 0.5818, 0.5, 0.578, 0.5, 0.578, 0.5, 0.6212, 0.5, 0.6209, 0.5, 0.625, 0.5, 0.625, 0.5, 0.6209, 0.5, 0.5821, 0.5, 0.578, 0.5, 0.625, 0.5, 0.5818, 0.5, 0.6212, 0.5, 0.625, 0.5, 0.578, 0.5, 0.5821, 0.5, 0.6209, 0.5, 0.6212, 0.5, 0.5818, 0.5, 0.5818, 0.5, 0.5821, 0.5, 0.5821, 0.5, 0.5818, 0.5, 0.6212, 0.5, 0.5818, 0.5, 0.5818, 0.5, 0.6212, 0.5, 0.6209, 0.5, 0.6212, 0.5, 0.6212, 0.5, 0.6209, 0.5, 0.6875, 0.5, 0.625, 0.5, 0.625, 0.5, 0.6875, 0.5, 0.578, 0.5, 0.578, 0.4375, 0.578, 0.4375, 0.578, 0.5, 0.75, 0.5, 0.6875, 0.5, 0.6875, 0.5, 0.75, 0.5, 0.578, 0.4375, 0.578, 0.375, 0.578, 0.375, 0.578, 0.4375, 0.6875, 0.5, 0.625, 0.5, 0.625, 0.5, 0.6875, 0.5, 0.578, 0.5, 0.578, 0.4375, 0.578, 0.4375, 0.578, 0.5, 0.625, 0.5, 0.578, 0.5, 0.578, 0.5, 0.625, 0.5, 0.578, 0.4375, 0.625, 0.4375, 0.625, 0.5, 0.578, 0.5, 0.578, 0.375, 0.625, 0.375, 0.625, 0.4375, 0.578, 0.4375, 0.75, 0.5, 0.6875, 0.5, 0.6875, 0.5, 0.75, 0.5, 0.625, 0.5, 0.578, 0.5, 0.578, 0.5, 0.625, 0.5, 0.578, 0.4375, 0.578, 0.375, 0.578, 0.375, 0.578, 0.4375, 0.4084, 0.5, 0.4084, 0.5, 0.4084, 0.5, 0.4084, 0.5, 0.4932, 0.4375, 0.4932, 0.5, 0.4932, 0.5, 0.4932, 0.4375, 0.4084, 0.75, 0.4932, 0.75, 0.4932, 0.8125, 0.4084, 0.8125, 0.4084, 0.75, 0.4932, 0.75, 0.4932, 0.75, 0.4084, 0.75, 0.4932, 0.5, 0.4084, 0.5, 0.4084, 0.5, 0.4932, 0.5, 0.578, 0.5, 0.4932, 0.5, 0.4932, 0.5, 0.578, 0.5, 0.4084, 0.5, 0.4932, 0.5, 0.4932, 0.75, 0.4084, 0.75, 0.4084, 0.75, 0.4932, 0.75, 0.4932, 0.75, 0.4084, 0.75, 0.4084, 0.75, 0.4932, 0.75, 0.4932, 0.75, 0.4084, 0.75, 0.4084, 0.75, 0.4932, 0.75, 0.4932, 0.75, 0.4084, 0.75, 0.4084, 0.75, 0.4932, 0.75, 0.4932, 0.75, 0.4084, 0.75, 0.578, 0.5, 0.4932, 0.5, 0.4932, 0.5, 0.578, 0.5, 0.578, 0.5, 0.4932, 0.5, 0.4932, 0.5, 0.578, 0.5, 0.4084, 0.75, 0.4932, 0.75, 0.4932, 0.75, 0.4084, 0.75, 0.4084, 0.75, 0.4932, 0.75, 0.4932, 0.75, 0.4084, 0.75, 0.4084, 0.5, 0.4932, 0.5, 0.4932, 0.5, 0.4084, 0.5, 0.4084, 0.8125, 0.4932, 0.8125, 0.4932, 0.875, 0.4084, 0.875, 0.578, 0.75, 0.4932, 0.75, 0.4932, 0.75, 0.578, 0.75, 0.4084, 0.5, 0.4084, 0.4375, 0.4084, 0.4375, 0.4084, 0.5, 0.578, 0.75, 0.4932, 0.75, 0.4932, 0.75, 0.578, 0.75, 0.578, 0.5, 0.4932, 0.5, 0.4932, 0.5, 0.578, 0.5, 0.4084, 0.5, 0.4084, 0.5, 0.4084, 0.5, 0.4084, 0.5, 0.4084, 0.375, 0.4932, 0.375, 0.4932, 0.4375, 0.4084, 0.4375, 0.4932, 0.5, 0.4084, 0.5, 0.4084, 0.5, 0.4932, 0.5, 0.4084, 0.4375, 0.4932, 0.4375, 0.4932, 0.5, 0.4084, 0.5, 0.4932, 0.5, 0.4932, 0.5, 0.4932, 0.5, 0.4932, 0.5, 0.4932, 0.375, 0.4932, 0.4375, 0.4932, 0.4375, 0.4932, 0.375, 0.4084, 0.4375, 0.4084, 0.375, 0.4084, 0.375, 0.4084, 0.4375, 0.4084, 0.5, 0.4932, 0.5, 0.4932, 0.5, 0.4084, 0.5, 0.4084, 0.5, 0.4932, 0.5, 0.4932, 0.5, 0.4084, 0.5, 0.4932, 0.5, 0.4932, 0.5, 0.4932, 0.5, 0.4932, 0.5, 0.625, 0.75, 0.6231, 0.75, 0.6231, 0.75, 0.625, 0.75, 0.75, 0.75, 0.6867, 0.75, 0.6875, 0.75, 0.75, 0.75, 0.6231, 0.75, 0.625, 0.75, 0.625, 0.75, 0.625, 0.75, 0.6886, 0.75, 0.75, 0.75, 0.75, 0.75, 0.6875, 0.75, 0.625, 0.75, 0.625, 0.75, 0.625, 0.75, 0.625, 0.75, 0.625, 0.75, 0.6272, 0.75, 0.625, 0.75, 0.625, 0.75, 0.6867, 0.75, 0.6231, 0.75, 0.625, 0.75, 0.6875, 0.75, 0.6272, 0.75, 0.6886, 0.75, 0.6875, 0.75, 0.625, 0.75, 0.6867, 0.75, 0.75, 0.75, 0.75, 0.75, 0.6886, 0.75, 0.6231, 0.75, 0.6272, 0.75, 0.625, 0.75, 0.625, 0.75, 0.6231, 0.75, 0.6867, 0.75, 0.6886, 0.75, 0.6272, 0.75, 0.6272, 0.75, 0.625, 0.75, 0.625, 0.75, 0.6272, 0.75, 0.6231, 0.75, 0.6867, 0.75, 0.6867, 0.75, 0.6231, 0.75, 0.6886, 0.75, 0.6272, 0.75, 0.6272, 0.75, 0.6886, 0.75, 0.6867, 0.75, 0.75, 0.75, 0.75, 0.75, 0.6867, 0.75, 0.625, 0.75, 0.625, 0.75, 0.625, 0.75, 0.625, 0.75, 0.625, 0.75, 0.625, 0.75, 0.625, 0.75, 0.625, 0.75, 0.625, 0.75, 0.625, 0.75, 0.625, 0.75, 0.625, 0.75, 0.625, 0.75, 0.625, 0.75, 0.625, 0.75, 0.625, 0.75, 0.625, 0.75, 0.625, 0.75, 0.625, 0.75, 0.625, 0.75, 0.625, 0.75, 0.625, 0.75, 0.625, 0.75, 0.625, 0.75, 0.625, 0.75, 0.625, 0.75, 0.625, 0.75, 0.625, 0.75, 0.625, 0.75, 0.625, 0.75, 0.625, 0.75, 0.625, 0.75, 0.625, 0.75, 0.625, 0.75, 0.625, 0.75, 0.625, 0.75, 0.625, 0.75, 0.625, 0.75, 0.625, 0.75, 0.625, 0.75, 0.625, 0.75, 0.625, 0.75, 0.625, 0.75, 0.625, 0.75, 0.625, 0.75, 0.625, 0.75, 0.625, 0.75, 0.625, 0.75, 0.75, 0.75, 0.6875, 0.75, 0.6875, 0.75, 0.75, 0.75, 0.6875, 0.75, 0.625, 0.75, 0.625, 0.75, 0.6875, 0.75, 0.625, 0.75, 0.625, 0.75, 0.625, 0.75, 0.625, 0.75, 0.625, 0.75, 0.625, 0.75, 0.625, 0.75, 0.625, 0.75, 0.625, 0.75, 0.625, 0.75, 0.625, 0.75, 0.625, 0.75, 0.625, 0.75, 0.6875, 0.75, 0.6875, 0.75, 0.625, 0.75, 0.625, 0.75, 0.625, 0.75, 0.625, 0.75, 0.625, 0.75, 0.625, 0.75, 0.625, 0.75, 0.625, 0.75, 0.625, 0.75, 0.625, 0.75, 0.625, 0.75, 0.625, 0.75, 0.625, 0.75, 0.625, 0.75, 0.625, 0.75, 0.625, 0.75, 0.625, 0.75, 0.625, 0.75, 0.625, 0.75, 0.625, 0.75, 0.625, 0.75, 0.6875, 0.75, 0.75, 0.75, 0.75, 0.75, 0.6875, 0.75, 0.625, 0.75, 0.625, 0.75, 0.625, 0.75, 0.625, 0.75, 0.625, 0.75, 0.6875, 0.75, 0.6875, 0.75, 0.625, 0.75, 0.6875, 0.75, 0.75, 0.75, 0.75, 0.75, 0.6875, 0.75, 0.6875, 0.75, 0.75, 0.75, 0.75, 0.75, 0.6875, 0.75, 0.625, 0.75, 0.625, 0.75, 0.625, 0.75, 0.625, 0.75, 0.625, 0.75, 0.625, 0.75, 0.625, 0.75, 0.625, 0.75, 0.625, 0.75, 0.6875, 0.75, 0.6875, 0.75, 0.625, 0.75, 0.625, 0.75, 0.6875, 0.75, 0.6875, 0.75, 0.625, 0.75, 0.625, 0.75, 0.625, 0.75, 0.625, 0.75, 0.625, 0.75, 0.625, 0.75, 0.625, 0.75, 0.625, 0.75, 0.625, 0.75, 0.625, 0.75, 0.625, 0.75, 0.625, 0.75, 0.625, 0.75, 0.625, 0.75, 0.625, 0.75, 0.625, 0.75, 0.625, 0.75, 0.625, 0.75, 0.625, 0.75, 0.625, 0.75, 0.625, 0.75, 0.625, 0.75, 0.625, 0.75, 0.625, 0.75, 0.625, 0.75, 0.75, 0.75, 0.6875, 0.75, 0.6875, 0.75, 0.75, 0.75, 0.6875, 0.75, 0.625, 0.75, 0.625, 0.75, 0.6875, 0.75, 0.375, 0.0, 0.625, 0.0, 0.625, 0.25, 0.375, 0.25, 0.375, 0.25, 0.625, 0.25, 0.625, 0.5, 0.375, 0.5, 0.625, 0.75, 0.375, 0.75, 0.375, 0.75, 0.625, 0.75, 0.375, 0.75, 0.625, 0.75, 0.625, 1.0, 0.375, 1.0, 0.125, 0.5, 0.375, 0.5, 0.375, 0.75, 0.125, 0.75, 0.625, 0.5, 0.875, 0.5, 0.875, 0.75, 0.625, 0.75, 0.6108, 0.75, 0.6108, 0.75, 0.6108, 0.75, 0.6108, 0.75, 0.375, 0.75, 0.375, 0.5, 0.375, 0.5, 0.375, 0.75, 0.625, 0.5, 0.625, 0.75, 0.625, 0.75, 0.625, 0.5, 0.375, 0.5, 0.625, 0.5, 0.625, 0.5, 0.375, 0.5, 0.375, 0.5, 0.625, 0.5, 0.625, 0.75, 0.375, 0.75, 0.375, 0.75, 0.375, 0.5, 0.375, 0.5, 0.375, 0.75, 0.625, 0.5, 0.625, 0.75, 0.625, 0.75, 0.625, 0.5, 0.375, 0.5, 0.625, 0.5, 0.625, 0.5, 0.375, 0.5, 0.3892, 0.75, 0.6108, 0.75, 0.625, 0.75, 0.375, 0.75, 0.6108, 0.75, 0.3892, 0.75, 0.375, 0.75, 0.625, 0.75, 0.3892, 0.75, 0.3892, 0.75, 0.375, 0.75, 0.375, 0.75, 0.6108, 0.75, 0.6108, 0.75, 0.625, 0.75, 0.625, 0.75, 0.6108, 0.75, 0.3892, 0.75, 0.3892, 0.75, 0.6108, 0.75, 0.3892, 0.75, 0.6108, 0.75, 0.6108, 0.75, 0.3892, 0.75, 0.3892, 0.75, 0.3892, 0.75, 0.3892, 0.75, 0.3892, 0.75, 0.6108, 0.75, 0.3892, 0.75, 0.3892, 0.75, 0.6108, 0.75, 0.581, 0.75, 0.622, 0.75, 0.625, 0.75, 0.578, 0.75, 0.622, 0.75, 0.6219, 0.75, 0.625, 0.75, 0.625, 0.75, 0.5811, 0.75, 0.581, 0.75, 0.578, 0.75, 0.578, 0.75, 0.6219, 0.75, 0.5811, 0.75, 0.578, 0.75, 0.625, 0.75, 0.622, 0.75, 0.581, 0.75, 0.5811, 0.75, 0.6219, 0.75, 0.6219, 0.75, 0.622, 0.75, 0.622, 0.75, 0.6219, 0.75, 0.581, 0.75, 0.5811, 0.75, 0.5811, 0.75, 0.581, 0.75, 0.622, 0.75, 0.581, 0.75, 0.581, 0.75, 0.622, 0.75, 0.6217, 0.7525, 0.6217, 0.8125, 0.6217, 0.8125, 0.6217, 0.7525, 0.6217, 0.875, 0.6217, 0.8125, 0.625, 0.8125, 0.625, 0.875, 0.6217, 0.7525, 0.5813, 0.7523, 0.578, 0.75, 0.625, 0.75, 0.5813, 0.8125, 0.5813, 0.875, 0.578, 0.875, 0.578, 0.8125, 0.6217, 0.8125, 0.6217, 0.7525, 0.625, 0.75, 0.625, 0.8125, 0.5813, 0.7523, 0.5813, 0.8125, 0.578, 0.8125, 0.578, 0.75, 0.5813, 0.8125, 0.6217, 0.8125, 0.6217, 0.875, 0.5813, 0.875, 0.5813, 0.7523, 0.6217, 0.7525, 0.6217, 0.8125, 0.5813, 0.8125, 0.5813, 0.8125, 0.5813, 0.7523, 0.5813, 0.7523, 0.5813, 0.8125, 0.5813, 0.7523, 0.6217, 0.7525, 0.6217, 0.7525, 0.5813, 0.7523, 0.5813, 0.875, 0.5813, 0.8125, 0.5813, 0.8125, 0.5813, 0.875])
me_cube.materials.append(mat_frame)
me_cube.materials.append(mat_windows)
me_cube.materials.append(mat_mirrors)
me_cube.materials.append(mat_lights)
me_cube.materials.append(mat_gray)
me_cube.materials.append(mat_inside_wheels)
me_cube.use_remesh_fix_poles = True
me_cube.use_remesh_preserve_attributes = False
me_cube.use_mirror_vertex_groups = False
me_cube.update()

# ---- objects
ob_frame = bpy.data.objects.new('Frame', me_cube)

# ---- transforms, parenting, visibility, modifiers, constraints
ob_frame.location = (0.0, 0.0, 2.147)
ob_frame.scale = (0.3919, 0.3919, 0.3919)
ob_frame.lineart.crease_threshold = 0.0
_m = ob_frame.modifiers.new('Mirror', 'MIRROR')

# ---- collection membership
col_collection.objects.link(ob_frame)

# ---- scene / render settings (as saved in the file)
scene.frame_start = 1; scene.frame_end = 250; scene.frame_set(1)
scene.render.engine = 'BLENDER_EEVEE_NEXT'
scene.cycles.use_denoising = False
scene.cycles.samples = 128
scene.cycles.sampling_pattern = 'TABULATED_SOBOL'
scene.cycles.use_adaptive_sampling = False
scene.cycles.use_light_tree = False
scene.view_settings.view_transform = 'Filmic'
bpy.context.view_layer.update()

# ---- added for rendering (the .blend has no active camera): camera
cam_auto = bpy.data.cameras.new('AutoCamera')
cam_auto.lens = 50.0
cam_auto.sensor_width = 36.0
cam_auto.clip_end = 1000.0
ob_auto_camera = bpy.data.objects.new('AutoCamera', cam_auto)
scene.collection.objects.link(ob_auto_camera)
ob_auto_camera.location = (15.0591, -17.9211, 14.4033)
ob_auto_camera.rotation_euler = (1.09748, -7.21219e-08, 0.694738)
scene.camera = ob_auto_camera
bpy.context.view_layer.update()
